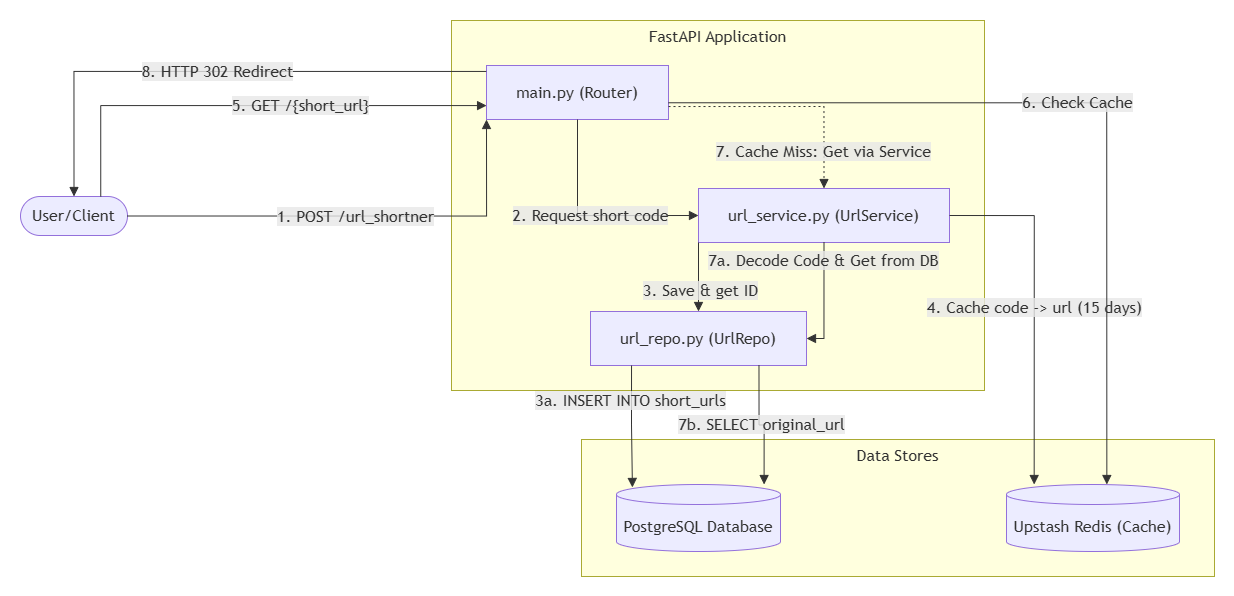

The diagram above was exported from draw.io. Its source (the exported page's mxGraphModel, read from the mxfile embedded in the PNG):
<mxGraphModel dx="1191" dy="714" grid="1" gridSize="10" guides="1" tooltips="1" connect="1" arrows="1" fold="1" page="1" pageScale="1" pageWidth="850" pageHeight="1100" math="0" shadow="0">
  <root>
    <mxCell id="0" />
    <mxCell id="1" parent="0" />
    <UserObject label="" mermaidData="{&#10;  &quot;data&quot;: &quot;graph TD\n    User([User/Client])\n    subgraph FastAPI [FastAPI Application]\n        Router[\&quot;main.py (Router)\&quot;]\n        Service[\&quot;url_service.py (UrlService)\&quot;]\n        Repo[\&quot;url_repo.py (UrlRepo)\&quot;]\n    end\n    subgraph Storage [Data Stores]\n        Redis[(\&quot;Upstash Redis (Cache)\&quot;)]\n        DB[(\&quot;PostgreSQL Database\&quot;)]\n    end\n\n    User --&gt;|1. POST /url_shortner| Router\n    User --&gt;|5. GET /{short_url}| Router\n    Router --&gt;|2. Request short code| Service\n    Service --&gt;|3. Save &amp; get ID| Repo\n    Repo --&gt;|3a. INSERT INTO short_urls| DB\n    Service --&gt;|4. Cache code -&gt; url (15 days)| Redis\n    Router --&gt;|6. Check Cache| Redis\n    Router -.-&gt;|7. Cache Miss: Get via Service| Service\n    Service --&gt;|7a. Decode Code &amp; Get from DB| Repo\n    Repo --&gt;|7b. SELECT original_url| DB\n    Router --&gt;|8. HTTP 302 Redirect| User\n&quot;,&#10;  &quot;config&quot;: null&#10;}" id="ou0DJ58gOFOXxTAA_APC-1">
      <mxCell connectable="0" parent="1" style="group;transparentBounds=1;editIcon=1;lockedGroup=0;groupPadding=20;" vertex="1">
        <mxGeometry as="geometry" />
      </mxCell>
    </UserObject>
    <UserObject label="FastAPI Application" mermaidId="n:FastAPI" mermaidBaseStyle="html=1;whiteSpace=wrap;strokeWidth=1;verticalAlign=top;fillColor=light-dark(#ffffde,#1f2020);strokeColor=light-dark(#aaaa33,#cccccc);fontColor=light-dark(#333333,#cccccc);fontFamily=Trebuchet MS,Verdana,Arial,sans-serif;fontSize=16;" mermaidBaseValue="FastAPI Application" id="ou0DJ58gOFOXxTAA_APC-2">
      <mxCell parent="ou0DJ58gOFOXxTAA_APC-1" style="html=1;whiteSpace=wrap;strokeWidth=1;verticalAlign=top;fillColor=light-dark(#ffffde,#1f2020);strokeColor=light-dark(#aaaa33,#cccccc);fontColor=light-dark(#333333,#cccccc);fontFamily=Trebuchet MS,Verdana,Arial,sans-serif;fontSize=16;" vertex="1">
        <mxGeometry height="370" width="533" x="471" y="40" as="geometry" />
      </mxCell>
    </UserObject>
    <UserObject label="main.py (Router)" mermaidId="n:Router" mermaidBaseStyle="html=1;whiteSpace=wrap;strokeWidth=1;fillColor=light-dark(#ECECFF,#1f2020);strokeColor=light-dark(#9370DB,#cccccc);fontColor=light-dark(#333333,#cccccc);fontFamily=Trebuchet MS,Verdana,Arial,sans-serif;fontSize=16;" mermaidBaseValue="main.py (Router)" id="ou0DJ58gOFOXxTAA_APC-3">
      <mxCell parent="ou0DJ58gOFOXxTAA_APC-2" style="html=1;whiteSpace=wrap;strokeWidth=1;fillColor=light-dark(#ECECFF,#1f2020);strokeColor=light-dark(#9370DB,#cccccc);fontColor=light-dark(#333333,#cccccc);fontFamily=Trebuchet MS,Verdana,Arial,sans-serif;fontSize=16;" vertex="1">
        <mxGeometry height="54" width="182" x="35" y="45" as="geometry" />
      </mxCell>
    </UserObject>
    <UserObject label="url_service.py (UrlService)" mermaidId="n:Service" mermaidBaseStyle="html=1;whiteSpace=wrap;strokeWidth=1;fillColor=light-dark(#ECECFF,#1f2020);strokeColor=light-dark(#9370DB,#cccccc);fontColor=light-dark(#333333,#cccccc);fontFamily=Trebuchet MS,Verdana,Arial,sans-serif;fontSize=16;" mermaidBaseValue="url_service.py (UrlService)" id="ou0DJ58gOFOXxTAA_APC-4">
      <mxCell parent="ou0DJ58gOFOXxTAA_APC-2" style="html=1;whiteSpace=wrap;strokeWidth=1;fillColor=light-dark(#ECECFF,#1f2020);strokeColor=light-dark(#9370DB,#cccccc);fontColor=light-dark(#333333,#cccccc);fontFamily=Trebuchet MS,Verdana,Arial,sans-serif;fontSize=16;" vertex="1">
        <mxGeometry height="54" width="251" x="247" y="168" as="geometry" />
      </mxCell>
    </UserObject>
    <UserObject label="url_repo.py (UrlRepo)" mermaidId="n:Repo" mermaidBaseStyle="html=1;whiteSpace=wrap;strokeWidth=1;fillColor=light-dark(#ECECFF,#1f2020);strokeColor=light-dark(#9370DB,#cccccc);fontColor=light-dark(#333333,#cccccc);fontFamily=Trebuchet MS,Verdana,Arial,sans-serif;fontSize=16;" mermaidBaseValue="url_repo.py (UrlRepo)" id="ou0DJ58gOFOXxTAA_APC-5">
      <mxCell parent="ou0DJ58gOFOXxTAA_APC-2" style="html=1;whiteSpace=wrap;strokeWidth=1;fillColor=light-dark(#ECECFF,#1f2020);strokeColor=light-dark(#9370DB,#cccccc);fontColor=light-dark(#333333,#cccccc);fontFamily=Trebuchet MS,Verdana,Arial,sans-serif;fontSize=16;" vertex="1">
        <mxGeometry height="54" width="216" x="139" y="291" as="geometry" />
      </mxCell>
    </UserObject>
    <UserObject label="2. Request short code" mermaidId="e:Router-&gt;Service#0" mermaidBaseStyle="curved=1;startArrow=none;endArrow=block;endSize=7;strokeColor=light-dark(#333333,#cccccc);html=1;fontSize=16;labelBackgroundColor=light-dark(#E8E8E88D,#2a2a2a8D);fontFamily=Trebuchet MS,Verdana,Arial,sans-serif;fontColor=light-dark(#333333,#cccccc);exitX=1;exitY=1;entryX=0;entryY=0;" mermaidBaseValue="2. Request short code" id="ou0DJ58gOFOXxTAA_APC-6">
      <mxCell edge="1" parent="ou0DJ58gOFOXxTAA_APC-2" source="ou0DJ58gOFOXxTAA_APC-3" style="startArrow=none;endArrow=block;endSize=7;strokeColor=light-dark(#333333,#cccccc);html=1;fontSize=16;labelBackgroundColor=light-dark(#E8E8E88D,#2a2a2a8D);fontFamily=Trebuchet MS,Verdana,Arial,sans-serif;fontColor=light-dark(#333333,#cccccc);exitX=0.5;exitY=1;entryX=0;entryY=0.5;rounded=0;exitDx=0;exitDy=0;entryDx=0;entryDy=0;edgeStyle=orthogonalEdgeStyle;" target="ou0DJ58gOFOXxTAA_APC-4">
        <mxGeometry relative="1" as="geometry" />
      </mxCell>
    </UserObject>
    <UserObject label="3. Save &amp; get ID" mermaidId="e:Service-&gt;Repo#0" mermaidBaseStyle="curved=1;startArrow=none;endArrow=block;endSize=7;strokeColor=light-dark(#333333,#cccccc);html=1;fontSize=16;labelBackgroundColor=light-dark(#E8E8E88D,#2a2a2a8D);fontFamily=Trebuchet MS,Verdana,Arial,sans-serif;fontColor=light-dark(#333333,#cccccc);exitX=0.13;exitY=0.85;entryX=0.65;entryY=0.07;" mermaidBaseValue="3. Save &amp; get ID" id="ou0DJ58gOFOXxTAA_APC-7">
      <mxCell edge="1" parent="ou0DJ58gOFOXxTAA_APC-2" source="ou0DJ58gOFOXxTAA_APC-4" style="startArrow=none;endArrow=block;endSize=7;strokeColor=light-dark(#333333,#cccccc);html=1;fontSize=16;labelBackgroundColor=light-dark(#E8E8E88D,#2a2a2a8D);fontFamily=Trebuchet MS,Verdana,Arial,sans-serif;fontColor=light-dark(#333333,#cccccc);entryX=0.5;entryY=0;rounded=0;edgeStyle=orthogonalEdgeStyle;entryDx=0;entryDy=0;exitX=0;exitY=1;exitDx=0;exitDy=0;" target="ou0DJ58gOFOXxTAA_APC-5">
        <mxGeometry relative="1" x="0.3913" y="2" as="geometry">
          <mxPoint as="offset" />
          <mxPoint x="247" y="230" as="sourcePoint" />
        </mxGeometry>
      </mxCell>
    </UserObject>
    <UserObject label="7. Cache Miss: Get via Service" mermaidId="e:Router-&gt;Service#1" mermaidBaseStyle="curved=1;dashed=1;dashPattern=2 3;fixDash=1;startArrow=none;endArrow=block;endSize=7;strokeColor=light-dark(#333333,#cccccc);html=1;fontSize=16;labelBackgroundColor=light-dark(#E8E8E88D,#2a2a2a8D);fontFamily=Trebuchet MS,Verdana,Arial,sans-serif;fontColor=light-dark(#333333,#cccccc);exitX=1;exitY=0.76;entryX=0;entryY=0;" mermaidBaseValue="7. Cache Miss: Get via Service" id="ou0DJ58gOFOXxTAA_APC-8">
      <mxCell edge="1" parent="ou0DJ58gOFOXxTAA_APC-2" source="ou0DJ58gOFOXxTAA_APC-3" style="dashed=1;dashPattern=2 3;fixDash=1;startArrow=none;endArrow=block;endSize=7;strokeColor=light-dark(#333333,#cccccc);html=1;fontSize=16;labelBackgroundColor=light-dark(#E8E8E88D,#2a2a2a8D);fontFamily=Trebuchet MS,Verdana,Arial,sans-serif;fontColor=light-dark(#333333,#cccccc);exitX=1;exitY=0.76;entryX=0.5;entryY=0;rounded=0;edgeStyle=orthogonalEdgeStyle;entryDx=0;entryDy=0;" target="ou0DJ58gOFOXxTAA_APC-4">
        <mxGeometry relative="1" x="0.68" as="geometry">
          <mxPoint as="offset" />
        </mxGeometry>
      </mxCell>
    </UserObject>
    <UserObject label="7a. Decode Code &amp; Get from DB" mermaidId="e:Service-&gt;Repo#1" mermaidBaseStyle="curved=1;startArrow=none;endArrow=block;endSize=7;strokeColor=light-dark(#333333,#cccccc);html=1;fontSize=16;labelBackgroundColor=light-dark(#E8E8E88D,#2a2a2a8D);fontFamily=Trebuchet MS,Verdana,Arial,sans-serif;fontColor=light-dark(#333333,#cccccc);exitX=0.13;exitY=1;entryX=0.65;entryY=0;" mermaidBaseValue="7a. Decode Code &amp; Get from DB" id="ou0DJ58gOFOXxTAA_APC-9">
      <mxCell edge="1" parent="ou0DJ58gOFOXxTAA_APC-2" source="ou0DJ58gOFOXxTAA_APC-4" style="startArrow=none;endArrow=block;endSize=7;strokeColor=light-dark(#333333,#cccccc);html=1;fontSize=16;labelBackgroundColor=light-dark(#E8E8E88D,#2a2a2a8D);fontFamily=Trebuchet MS,Verdana,Arial,sans-serif;fontColor=light-dark(#333333,#cccccc);entryX=1;entryY=0.5;rounded=0;edgeStyle=orthogonalEdgeStyle;entryDx=0;entryDy=0;exitX=0.5;exitY=1;exitDx=0;exitDy=0;" target="ou0DJ58gOFOXxTAA_APC-5">
        <mxGeometry relative="1" x="-0.6828" as="geometry">
          <mxPoint as="offset" />
          <mxPoint x="279" y="220" as="sourcePoint" />
        </mxGeometry>
      </mxCell>
    </UserObject>
    <UserObject label="Data Stores" mermaidId="n:Storage" mermaidBaseStyle="html=1;whiteSpace=wrap;strokeWidth=1;verticalAlign=top;fillColor=light-dark(#ffffde,#1f2020);strokeColor=light-dark(#aaaa33,#cccccc);fontColor=light-dark(#333333,#cccccc);fontFamily=Trebuchet MS,Verdana,Arial,sans-serif;fontSize=16;" mermaidBaseValue="Data Stores" id="ou0DJ58gOFOXxTAA_APC-10">
      <mxCell parent="ou0DJ58gOFOXxTAA_APC-1" style="html=1;whiteSpace=wrap;strokeWidth=1;verticalAlign=top;fillColor=light-dark(#ffffde,#1f2020);strokeColor=light-dark(#aaaa33,#cccccc);fontColor=light-dark(#333333,#cccccc);fontFamily=Trebuchet MS,Verdana,Arial,sans-serif;fontSize=16;" vertex="1">
        <mxGeometry height="137" width="633" x="601" y="459" as="geometry" />
      </mxCell>
    </UserObject>
    <UserObject label="Upstash Redis (Cache)" mermaidId="n:Redis" mermaidBaseStyle="html=1;shape=cylinder3;boundedLbl=1;backgroundOutline=1;size=10;strokeWidth=1;whiteSpace=wrap;fillColor=light-dark(#ECECFF,#1f2020);strokeColor=light-dark(#9370DB,#cccccc);fontColor=light-dark(#333333,#cccccc);fontFamily=Trebuchet MS,Verdana,Arial,sans-serif;fontSize=16;" mermaidBaseValue="Upstash Redis (Cache)" id="ou0DJ58gOFOXxTAA_APC-11">
      <mxCell parent="ou0DJ58gOFOXxTAA_APC-10" style="html=1;shape=cylinder3;boundedLbl=1;backgroundOutline=1;size=10;strokeWidth=1;whiteSpace=wrap;fillColor=light-dark(#ECECFF,#1f2020);strokeColor=light-dark(#9370DB,#cccccc);fontColor=light-dark(#333333,#cccccc);fontFamily=Trebuchet MS,Verdana,Arial,sans-serif;fontSize=16;" vertex="1">
        <mxGeometry height="67" width="173" x="425" y="45" as="geometry" />
      </mxCell>
    </UserObject>
    <UserObject label="PostgreSQL Database" mermaidId="n:DB" mermaidBaseStyle="html=1;shape=cylinder3;boundedLbl=1;backgroundOutline=1;size=10;strokeWidth=1;whiteSpace=wrap;fillColor=light-dark(#ECECFF,#1f2020);strokeColor=light-dark(#9370DB,#cccccc);fontColor=light-dark(#333333,#cccccc);fontFamily=Trebuchet MS,Verdana,Arial,sans-serif;fontSize=16;" mermaidBaseValue="PostgreSQL Database" id="ou0DJ58gOFOXxTAA_APC-12">
      <mxCell parent="ou0DJ58gOFOXxTAA_APC-10" style="html=1;shape=cylinder3;boundedLbl=1;backgroundOutline=1;size=10;strokeWidth=1;whiteSpace=wrap;fillColor=light-dark(#ECECFF,#1f2020);strokeColor=light-dark(#9370DB,#cccccc);fontColor=light-dark(#333333,#cccccc);fontFamily=Trebuchet MS,Verdana,Arial,sans-serif;fontSize=16;" vertex="1">
        <mxGeometry height="67" width="164" x="35" y="45" as="geometry" />
      </mxCell>
    </UserObject>
    <UserObject label="User/Client" mermaidId="n:User" mermaidBaseStyle="html=1;rounded=1;whiteSpace=wrap;arcSize=50;strokeWidth=1;fillColor=light-dark(#ECECFF,#1f2020);strokeColor=light-dark(#9370DB,#cccccc);fontColor=light-dark(#333333,#cccccc);fontFamily=Trebuchet MS,Verdana,Arial,sans-serif;fontSize=16;" mermaidBaseValue="User/Client" id="ou0DJ58gOFOXxTAA_APC-13">
      <mxCell parent="ou0DJ58gOFOXxTAA_APC-1" style="html=1;rounded=1;whiteSpace=wrap;arcSize=50;strokeWidth=1;fillColor=light-dark(#ECECFF,#1f2020);strokeColor=light-dark(#9370DB,#cccccc);fontColor=light-dark(#333333,#cccccc);fontFamily=Trebuchet MS,Verdana,Arial,sans-serif;fontSize=16;" vertex="1">
        <mxGeometry height="39" width="107" x="40" y="216" as="geometry" />
      </mxCell>
    </UserObject>
    <UserObject label="1. POST /url_shortner" mermaidId="e:User-&gt;Router#0" mermaidBaseStyle="curved=1;startArrow=none;endArrow=block;endSize=7;strokeColor=light-dark(#333333,#cccccc);html=1;fontSize=16;labelBackgroundColor=light-dark(#E8E8E88D,#2a2a2a8D);fontFamily=Trebuchet MS,Verdana,Arial,sans-serif;fontColor=light-dark(#333333,#cccccc);exitX=1;exitY=0.26;entryX=0.15;entryY=1;" mermaidBaseValue="1. POST /url_shortner" id="ou0DJ58gOFOXxTAA_APC-14">
      <mxCell edge="1" parent="ou0DJ58gOFOXxTAA_APC-1" source="ou0DJ58gOFOXxTAA_APC-13" style="startArrow=none;endArrow=block;endSize=7;strokeColor=light-dark(#333333,#cccccc);html=1;fontSize=16;labelBackgroundColor=light-dark(#E8E8E88D,#2a2a2a8D);fontFamily=Trebuchet MS,Verdana,Arial,sans-serif;fontColor=light-dark(#333333,#cccccc);entryX=0;entryY=1;rounded=0;edgeStyle=orthogonalEdgeStyle;exitX=1;exitY=0.5;exitDx=0;exitDy=0;entryDx=0;entryDy=0;" target="ou0DJ58gOFOXxTAA_APC-3">
        <mxGeometry relative="1" as="geometry">
          <mxPoint x="110" y="270" as="sourcePoint" />
        </mxGeometry>
      </mxCell>
    </UserObject>
    <UserObject label="5. GET /{short_url}" mermaidId="e:User-&gt;Router#1" mermaidBaseStyle="curved=1;startArrow=none;endArrow=block;endSize=7;strokeColor=light-dark(#333333,#cccccc);html=1;fontSize=16;labelBackgroundColor=light-dark(#E8E8E88D,#2a2a2a8D);fontFamily=Trebuchet MS,Verdana,Arial,sans-serif;fontColor=light-dark(#333333,#cccccc);exitX=1;exitY=0.8333333333333333;exitDx=0;exitDy=0;entryX=0;entryY=0.7407407407407407;entryDx=0;entryDy=0;curved=1;exitX=1;exitY=0.83;entryX=0;entryY=0.74;" mermaidBaseValue="5. GET /{short_url}" id="ou0DJ58gOFOXxTAA_APC-15">
      <mxCell edge="1" parent="ou0DJ58gOFOXxTAA_APC-1" source="ou0DJ58gOFOXxTAA_APC-13" style="startArrow=none;endArrow=block;endSize=7;strokeColor=light-dark(#333333,#cccccc);html=1;fontSize=16;labelBackgroundColor=light-dark(#E8E8E88D,#2a2a2a8D);fontFamily=Trebuchet MS,Verdana,Arial,sans-serif;fontColor=light-dark(#333333,#cccccc);exitX=0.75;exitY=0;exitDx=0;exitDy=0;rounded=0;edgeStyle=orthogonalEdgeStyle;entryX=0;entryY=0.75;entryDx=0;entryDy=0;" target="ou0DJ58gOFOXxTAA_APC-3">
        <mxGeometry relative="1" x="0.2185" y="-1" as="geometry">
          <mxPoint y="-1" as="offset" />
          <Array as="points">
            <mxPoint x="120" y="125" />
            <mxPoint x="506" y="125" />
          </Array>
          <mxPoint x="420" y="140" as="targetPoint" />
        </mxGeometry>
      </mxCell>
    </UserObject>
    <UserObject label="3a. INSERT INTO short_urls" mermaidId="e:Repo-&gt;DB#0" mermaidBaseStyle="curved=1;startArrow=none;endArrow=block;endSize=7;strokeColor=light-dark(#333333,#cccccc);html=1;fontSize=16;labelBackgroundColor=light-dark(#E8E8E88D,#2a2a2a8D);fontFamily=Trebuchet MS,Verdana,Arial,sans-serif;fontColor=light-dark(#333333,#cccccc);exitX=0.19;exitY=1;entryX=0.04;entryY=0;" mermaidBaseValue="3a. INSERT INTO short_urls" id="ou0DJ58gOFOXxTAA_APC-16">
      <mxCell edge="1" parent="ou0DJ58gOFOXxTAA_APC-1" source="ou0DJ58gOFOXxTAA_APC-5" style="startArrow=none;endArrow=block;endSize=7;strokeColor=light-dark(#333333,#cccccc);html=1;fontSize=16;labelBackgroundColor=light-dark(#E8E8E88D,#2a2a2a8D);fontFamily=Trebuchet MS,Verdana,Arial,sans-serif;fontColor=light-dark(#333333,#cccccc);exitX=0.19;exitY=1;entryX=0.097;entryY=0.044;rounded=0;edgeStyle=orthogonalEdgeStyle;entryDx=0;entryDy=0;entryPerimeter=0;" target="ou0DJ58gOFOXxTAA_APC-12">
        <mxGeometry relative="1" x="-0.4302" y="-1" as="geometry">
          <mxPoint as="offset" />
        </mxGeometry>
      </mxCell>
    </UserObject>
    <UserObject label="4. Cache code -&gt; url (15 days)" mermaidId="e:Service-&gt;Redis#0" mermaidBaseStyle="curved=1;startArrow=none;endArrow=block;endSize=7;strokeColor=light-dark(#333333,#cccccc);html=1;fontSize=16;labelBackgroundColor=light-dark(#E8E8E88D,#2a2a2a8D);fontFamily=Trebuchet MS,Verdana,Arial,sans-serif;fontColor=light-dark(#333333,#cccccc);exitX=0.79;exitY=1;entryX=0.16;entryY=0;" mermaidBaseValue="4. Cache code -&gt; url (15 days)" id="ou0DJ58gOFOXxTAA_APC-17">
      <mxCell edge="1" parent="ou0DJ58gOFOXxTAA_APC-1" source="ou0DJ58gOFOXxTAA_APC-4" style="startArrow=none;endArrow=block;endSize=7;strokeColor=light-dark(#333333,#cccccc);html=1;fontSize=16;labelBackgroundColor=light-dark(#E8E8E88D,#2a2a2a8D);fontFamily=Trebuchet MS,Verdana,Arial,sans-serif;fontColor=light-dark(#333333,#cccccc);exitX=1;exitY=0.5;entryX=0.16;entryY=0;rounded=0;edgeStyle=orthogonalEdgeStyle;exitDx=0;exitDy=0;" target="ou0DJ58gOFOXxTAA_APC-11">
        <mxGeometry relative="1" as="geometry" />
      </mxCell>
    </UserObject>
    <UserObject label="6. Check Cache" mermaidId="e:Router-&gt;Redis#0" mermaidBaseStyle="curved=1;startArrow=none;endArrow=block;endSize=7;strokeColor=light-dark(#333333,#cccccc);html=1;fontSize=16;labelBackgroundColor=light-dark(#E8E8E88D,#2a2a2a8D);fontFamily=Trebuchet MS,Verdana,Arial,sans-serif;fontColor=light-dark(#333333,#cccccc);exitX=1;exitY=0.69;entryX=0.58;entryY=0;" mermaidBaseValue="6. Check Cache" id="ou0DJ58gOFOXxTAA_APC-18">
      <mxCell edge="1" parent="ou0DJ58gOFOXxTAA_APC-1" source="ou0DJ58gOFOXxTAA_APC-3" style="startArrow=none;endArrow=block;endSize=7;strokeColor=light-dark(#333333,#cccccc);html=1;fontSize=16;labelBackgroundColor=light-dark(#E8E8E88D,#2a2a2a8D);fontFamily=Trebuchet MS,Verdana,Arial,sans-serif;fontColor=light-dark(#333333,#cccccc);exitX=1;exitY=0.69;entryX=0.58;entryY=0;rounded=0;edgeStyle=orthogonalEdgeStyle;" target="ou0DJ58gOFOXxTAA_APC-11">
        <mxGeometry relative="1" as="geometry" />
      </mxCell>
    </UserObject>
    <UserObject label="7b. SELECT original_url" mermaidId="e:Repo-&gt;DB#1" mermaidBaseStyle="curved=1;startArrow=none;endArrow=block;endSize=7;strokeColor=light-dark(#333333,#cccccc);html=1;fontSize=16;labelBackgroundColor=light-dark(#E8E8E88D,#2a2a2a8D);fontFamily=Trebuchet MS,Verdana,Arial,sans-serif;fontColor=light-dark(#333333,#cccccc);exitX=0.78;exitY=1;entryX=0.9;entryY=0;" mermaidBaseValue="7b. SELECT original_url" id="ou0DJ58gOFOXxTAA_APC-19">
      <mxCell edge="1" parent="ou0DJ58gOFOXxTAA_APC-1" source="ou0DJ58gOFOXxTAA_APC-5" style="startArrow=none;endArrow=block;endSize=7;strokeColor=light-dark(#333333,#cccccc);html=1;fontSize=16;labelBackgroundColor=light-dark(#E8E8E88D,#2a2a2a8D);fontFamily=Trebuchet MS,Verdana,Arial,sans-serif;fontColor=light-dark(#333333,#cccccc);exitX=0.78;exitY=1;entryX=0.9;entryY=0;rounded=0;edgeStyle=orthogonalEdgeStyle;" target="ou0DJ58gOFOXxTAA_APC-12">
        <mxGeometry relative="1" as="geometry" />
      </mxCell>
    </UserObject>
    <UserObject label="8. HTTP 302 Redirect" mermaidId="e:Router-&gt;User#0" mermaidBaseStyle="curved=1;startArrow=none;endArrow=block;endSize=7;strokeColor=light-dark(#333333,#cccccc);html=1;fontSize=16;labelBackgroundColor=light-dark(#E8E8E88D,#2a2a2a8D);fontFamily=Trebuchet MS,Verdana,Arial,sans-serif;fontColor=light-dark(#333333,#cccccc);exitX=0;exitY=0.2592592592592593;exitDx=0;exitDy=0;entryX=1;entryY=0.16666666666666669;entryDx=0;entryDy=0;curved=1;exitX=0;exitY=0.26;entryX=1;entryY=0.17;" mermaidBaseValue="8. HTTP 302 Redirect" id="ou0DJ58gOFOXxTAA_APC-20">
      <mxCell edge="1" parent="ou0DJ58gOFOXxTAA_APC-1" source="ou0DJ58gOFOXxTAA_APC-3" style="startArrow=none;endArrow=block;endSize=7;strokeColor=light-dark(#333333,#cccccc);html=1;fontSize=16;labelBackgroundColor=light-dark(#E8E8E88D,#2a2a2a8D);fontFamily=Trebuchet MS,Verdana,Arial,sans-serif;fontColor=light-dark(#333333,#cccccc);exitX=-0.001;exitY=0.11;exitDx=0;exitDy=0;entryX=0.5;entryY=0;entryDx=0;entryDy=0;rounded=0;edgeStyle=orthogonalEdgeStyle;exitPerimeter=0;" target="ou0DJ58gOFOXxTAA_APC-13">
        <mxGeometry relative="1" as="geometry">
          <mxPoint as="offset" />
        </mxGeometry>
      </mxCell>
    </UserObject>
  </root>
</mxGraphModel>